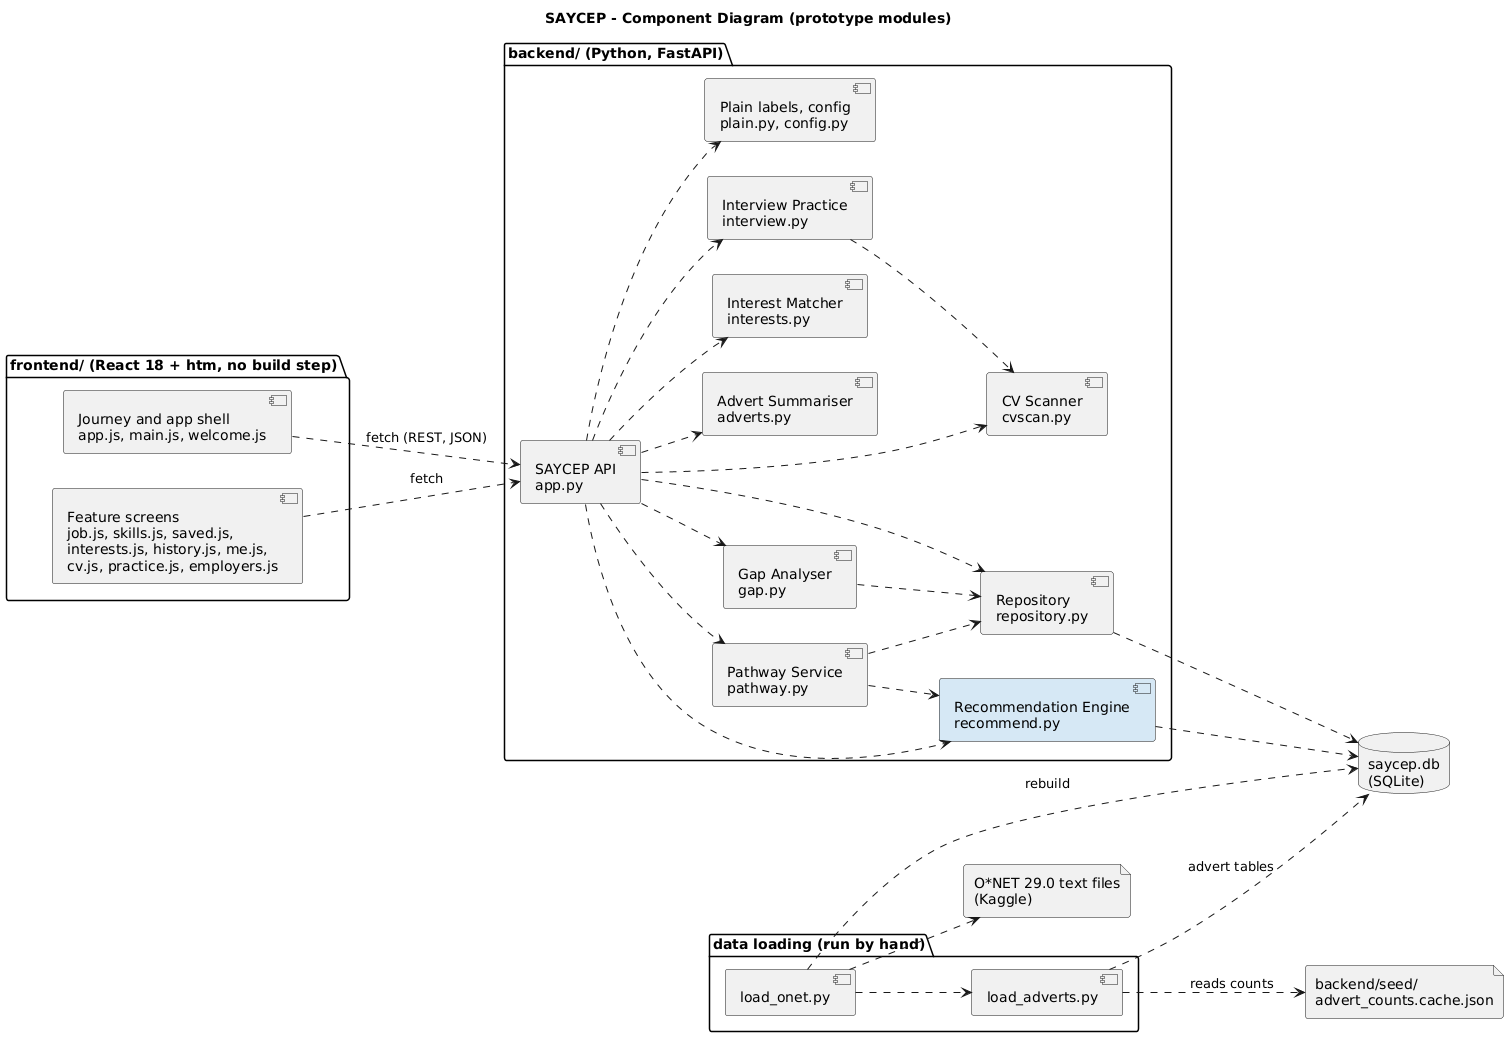

The diagram above was rendered by PlantUML. Its source (embedded in the PNG):
@startuml SAYCEP_A4_Component
' Assignment 4 Q3.5 - component diagram of the prototype modules.
title SAYCEP - Component Diagram (prototype modules)
skinparam shadowing false
left to right direction

package "frontend/ (React 18 + htm, no build step)" {
  component "Journey and app shell\napp.js, main.js, welcome.js" as UI
  component "Feature screens\njob.js, skills.js, saved.js,\ninterests.js, history.js, me.js,\ncv.js, practice.js, employers.js" as Screens
}

package "backend/ (Python, FastAPI)" {
  component "SAYCEP API\napp.py" as API
  component "Recommendation Engine\nrecommend.py" as RE #D6E8F5
  component "Gap Analyser\ngap.py" as GA
  component "Pathway Service\npathway.py" as PS
  component "CV Scanner\ncvscan.py" as CV
  component "Interview Practice\ninterview.py" as IP
  component "Advert Summariser\nadverts.py" as AD
  component "Interest Matcher\ninterests.py" as IM
  component "Repository\nrepository.py" as Repo
  component "Plain labels, config\nplain.py, config.py" as PL
}

package "data loading (run by hand)" {
  component "load_onet.py" as L1
  component "load_adverts.py" as L2
}

database "saycep.db\n(SQLite)" as DB
file "backend/seed/\nadvert_counts.cache.json" as Seed
file "O*NET 29.0 text files\n(Kaggle)" as Onet

UI ..> API : fetch (REST, JSON)
Screens ..> API : fetch
API ..> RE
API ..> GA
API ..> PS
API ..> CV
API ..> IP
API ..> AD
API ..> IM
API ..> Repo
API ..> PL
PS ..> RE
PS ..> Repo
GA ..> Repo
IP ..> CV
Repo ..> DB
RE ..> DB
L1 ..> Onet
L1 ..> DB : rebuild
L1 ..> L2
L2 ..> Seed : reads counts
L2 ..> DB : advert tables
@enduml